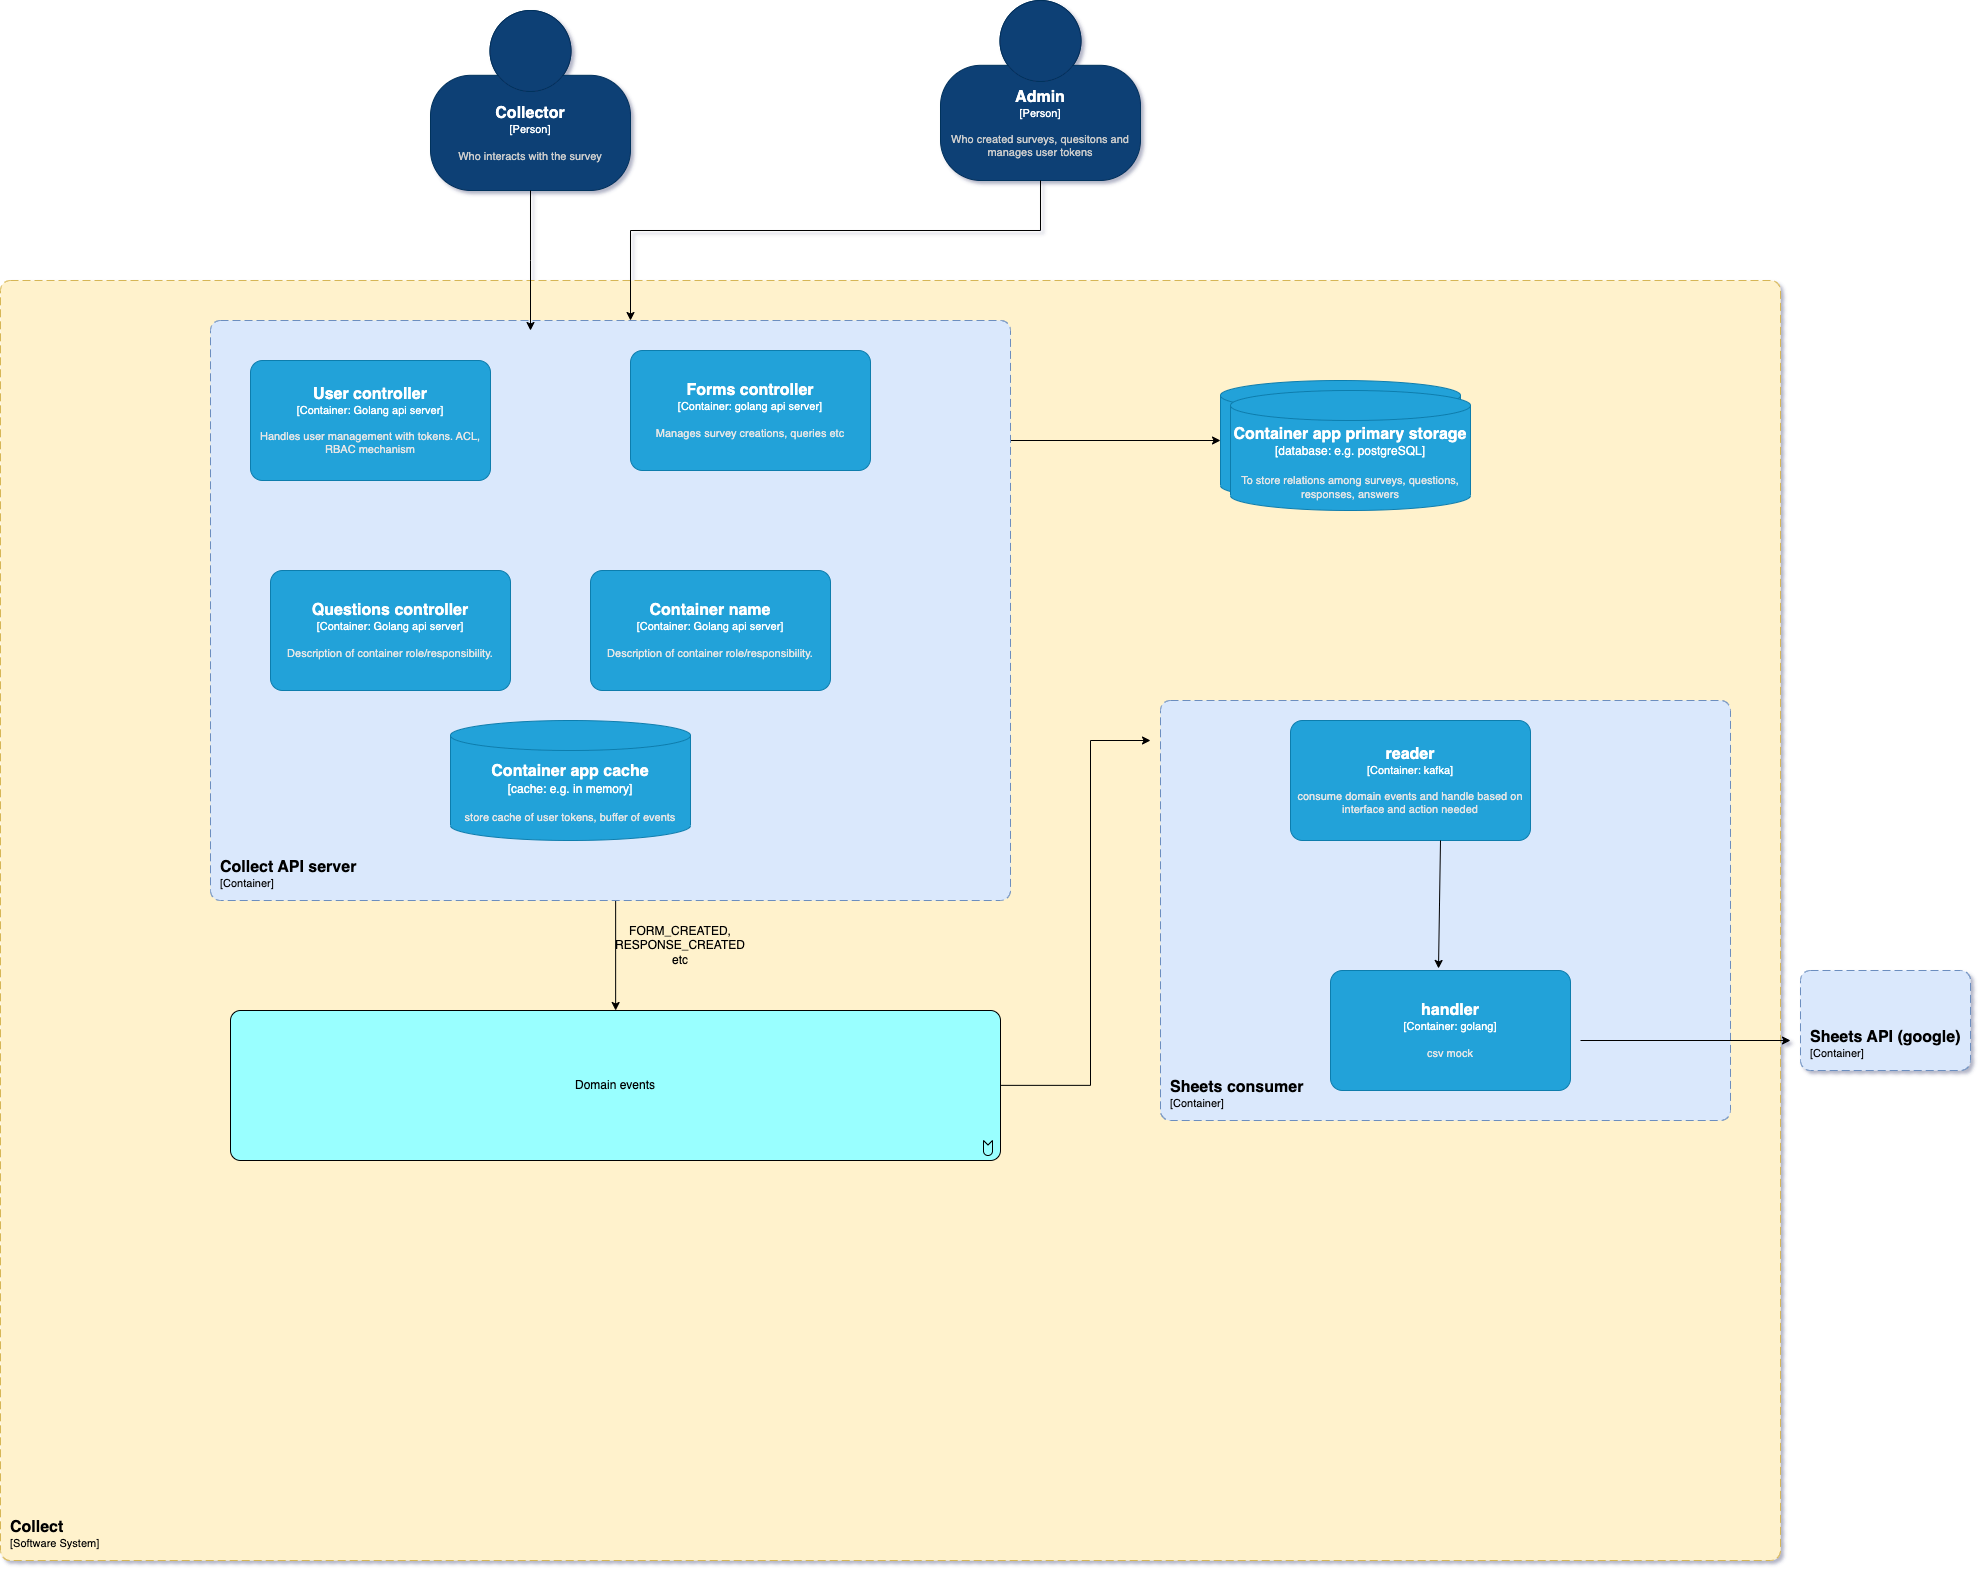

The diagram above was exported from draw.io. Its source (the exported page's mxGraphModel, read from the mxfile embedded in the PNG):
<mxGraphModel dx="3576" dy="1760" grid="1" gridSize="10" guides="1" tooltips="1" connect="1" arrows="1" fold="1" page="1" pageScale="1" pageWidth="850" pageHeight="1100" math="0" shadow="0">
  <root>
    <mxCell id="0" />
    <mxCell id="1" parent="0" />
    <object placeholders="1" c4Name="Collect" c4Type="SystemScopeBoundary" c4Application="Software System" label="&lt;font style=&quot;font-size: 16px&quot;&gt;&lt;b&gt;&lt;div style=&quot;text-align: left&quot;&gt;%c4Name%&lt;/div&gt;&lt;/b&gt;&lt;/font&gt;&lt;div style=&quot;text-align: left&quot;&gt;[%c4Application%]&lt;/div&gt;" id="3CRVlXGpZAhhhDU3SzCX-22">
      <mxCell style="rounded=1;fontSize=11;whiteSpace=wrap;html=1;dashed=1;arcSize=20;fillColor=#fff2cc;strokeColor=#d6b656;labelBackgroundColor=none;align=left;verticalAlign=bottom;labelBorderColor=none;spacingTop=0;spacing=10;dashPattern=8 4;metaEdit=1;rotatable=0;perimeter=rectanglePerimeter;noLabel=0;labelPadding=0;allowArrows=0;connectable=0;expand=0;recursiveResize=0;editable=1;pointerEvents=0;absoluteArcSize=1;points=[[0.25,0,0],[0.5,0,0],[0.75,0,0],[1,0.25,0],[1,0.5,0],[1,0.75,0],[0.75,1,0],[0.5,1,0],[0.25,1,0],[0,0.75,0],[0,0.5,0],[0,0.25,0]];" vertex="1" parent="1">
        <mxGeometry x="-720" y="320" width="1780" height="1280" as="geometry" />
      </mxCell>
    </object>
    <object placeholders="1" c4Name="Collector" c4Type="Person" c4Description="Who interacts with the survey" label="&lt;font style=&quot;font-size: 16px&quot;&gt;&lt;b&gt;%c4Name%&lt;/b&gt;&lt;/font&gt;&lt;div&gt;[%c4Type%]&lt;/div&gt;&lt;br&gt;&lt;div&gt;&lt;font style=&quot;font-size: 11px&quot;&gt;&lt;font color=&quot;#cccccc&quot;&gt;%c4Description%&lt;/font&gt;&lt;/div&gt;" id="oWKFUNcN5dc2H4w9lxPl-1">
      <mxCell style="html=1;fontSize=11;dashed=0;whiteSpace=wrap;fillColor=#083F75;strokeColor=#06315C;fontColor=#ffffff;shape=mxgraph.c4.person2;align=center;metaEdit=1;points=[[0.5,0,0],[1,0.5,0],[1,0.75,0],[0.75,1,0],[0.5,1,0],[0.25,1,0],[0,0.75,0],[0,0.5,0]];resizable=0;" parent="1" vertex="1">
        <mxGeometry x="-290" y="50" width="200" height="180" as="geometry" />
      </mxCell>
    </object>
    <object placeholders="1" c4Name="Admin" c4Type="Person" c4Description="Who created surveys, quesitons and manages user tokens" label="&lt;font style=&quot;font-size: 16px&quot;&gt;&lt;b&gt;%c4Name%&lt;/b&gt;&lt;/font&gt;&lt;div&gt;[%c4Type%]&lt;/div&gt;&lt;br&gt;&lt;div&gt;&lt;font style=&quot;font-size: 11px&quot;&gt;&lt;font color=&quot;#cccccc&quot;&gt;%c4Description%&lt;/font&gt;&lt;/div&gt;" id="oWKFUNcN5dc2H4w9lxPl-2">
      <mxCell style="html=1;fontSize=11;dashed=0;whiteSpace=wrap;fillColor=#083F75;strokeColor=#06315C;fontColor=#ffffff;shape=mxgraph.c4.person2;align=center;metaEdit=1;points=[[0.5,0,0],[1,0.5,0],[1,0.75,0],[0.75,1,0],[0.5,1,0],[0.25,1,0],[0,0.75,0],[0,0.5,0]];resizable=0;" parent="1" vertex="1">
        <mxGeometry x="220" y="40" width="200" height="180" as="geometry" />
      </mxCell>
    </object>
    <mxCell id="oWKFUNcN5dc2H4w9lxPl-8" style="edgeStyle=orthogonalEdgeStyle;rounded=0;orthogonalLoop=1;jettySize=auto;html=1;exitX=1;exitY=0.75;exitDx=0;exitDy=0;exitPerimeter=0;" parent="1" target="oWKFUNcN5dc2H4w9lxPl-5" edge="1" source="3CRVlXGpZAhhhDU3SzCX-5">
      <mxGeometry relative="1" as="geometry">
        <mxPoint x="350" y="480" as="sourcePoint" />
      </mxGeometry>
    </mxCell>
    <object placeholders="1" c4Type="Container name" c4Container="Collect app primary Storage" c4Technology="e.g. postgreSQL" c4Description="To store relations among surveys, questions, responses, answers" label="&lt;font style=&quot;font-size: 16px&quot;&gt;&lt;b&gt;%c4Type%&lt;/b&gt;&lt;/font&gt;&lt;div&gt;[%c4Container%:&amp;nbsp;%c4Technology%]&lt;/div&gt;&lt;br&gt;&lt;div&gt;&lt;font style=&quot;font-size: 11px&quot;&gt;&lt;font color=&quot;#E6E6E6&quot;&gt;%c4Description%&lt;/font&gt;&lt;/div&gt;" id="oWKFUNcN5dc2H4w9lxPl-5">
      <mxCell style="shape=cylinder3;size=15;whiteSpace=wrap;html=1;boundedLbl=1;rounded=0;labelBackgroundColor=none;fillColor=#23A2D9;fontSize=12;fontColor=#ffffff;align=center;strokeColor=#0E7DAD;metaEdit=1;points=[[0.5,0,0],[1,0.25,0],[1,0.5,0],[1,0.75,0],[0.5,1,0],[0,0.75,0],[0,0.5,0],[0,0.25,0]];resizable=0;" parent="1" vertex="1">
        <mxGeometry x="500" y="420" width="240" height="120" as="geometry" />
      </mxCell>
    </object>
    <mxCell id="oWKFUNcN5dc2H4w9lxPl-11" style="edgeStyle=orthogonalEdgeStyle;rounded=0;orthogonalLoop=1;jettySize=auto;html=1;" parent="1" target="oWKFUNcN5dc2H4w9lxPl-10" edge="1">
      <mxGeometry relative="1" as="geometry">
        <mxPoint x="265" y="540" as="sourcePoint" />
      </mxGeometry>
    </mxCell>
    <mxCell id="oWKFUNcN5dc2H4w9lxPl-36" style="edgeStyle=orthogonalEdgeStyle;rounded=0;orthogonalLoop=1;jettySize=auto;html=1;" parent="1" source="oWKFUNcN5dc2H4w9lxPl-10" edge="1">
      <mxGeometry relative="1" as="geometry">
        <mxPoint x="430" y="780" as="targetPoint" />
        <Array as="points">
          <mxPoint x="370" y="1125" />
          <mxPoint x="370" y="780" />
        </Array>
      </mxGeometry>
    </mxCell>
    <mxCell id="oWKFUNcN5dc2H4w9lxPl-10" value="Domain events" style="html=1;outlineConnect=0;whiteSpace=wrap;fillColor=#99ffff;shape=mxgraph.archimate3.application;appType=event;archiType=rounded;gradientColor=none;direction=south;" parent="1" vertex="1">
      <mxGeometry x="-490" y="1050" width="770" height="150" as="geometry" />
    </mxCell>
    <object placeholders="1" c4Type="Container app primary storage" c4Container="database" c4Technology="e.g. postgreSQL" c4Description="To store relations among surveys, questions, responses, answers" label="&lt;font style=&quot;font-size: 16px&quot;&gt;&lt;b&gt;%c4Type%&lt;/b&gt;&lt;/font&gt;&lt;div&gt;[%c4Container%:&amp;nbsp;%c4Technology%]&lt;/div&gt;&lt;br&gt;&lt;div&gt;&lt;font style=&quot;font-size: 11px&quot;&gt;&lt;font color=&quot;#E6E6E6&quot;&gt;%c4Description%&lt;/font&gt;&lt;/div&gt;" id="oWKFUNcN5dc2H4w9lxPl-14">
      <mxCell style="shape=cylinder3;size=15;whiteSpace=wrap;html=1;boundedLbl=1;rounded=0;labelBackgroundColor=none;fillColor=#23A2D9;fontSize=12;fontColor=#ffffff;align=center;strokeColor=#0E7DAD;metaEdit=1;points=[[0.5,0,0],[1,0.25,0],[1,0.5,0],[1,0.75,0],[0.5,1,0],[0,0.75,0],[0,0.5,0],[0,0.25,0]];resizable=0;" parent="1" vertex="1">
        <mxGeometry x="510" y="430" width="240" height="120" as="geometry" />
      </mxCell>
    </object>
    <object placeholders="1" c4Name="Sheets consumer" c4Type="ContainerScopeBoundary" c4Application="Container" label="&lt;font style=&quot;font-size: 16px&quot;&gt;&lt;b&gt;&lt;div style=&quot;text-align: left&quot;&gt;%c4Name%&lt;/div&gt;&lt;/b&gt;&lt;/font&gt;&lt;div style=&quot;text-align: left&quot;&gt;[%c4Application%]&lt;/div&gt;" id="oWKFUNcN5dc2H4w9lxPl-15">
      <mxCell style="rounded=1;fontSize=11;whiteSpace=wrap;html=1;dashed=1;arcSize=20;fillColor=#dae8fc;strokeColor=#6c8ebf;labelBackgroundColor=none;align=left;verticalAlign=bottom;labelBorderColor=none;spacingTop=0;spacing=10;dashPattern=8 4;metaEdit=1;rotatable=0;perimeter=rectanglePerimeter;noLabel=0;labelPadding=0;allowArrows=0;connectable=0;expand=0;recursiveResize=0;editable=1;pointerEvents=0;absoluteArcSize=1;points=[[0.25,0,0],[0.5,0,0],[0.75,0,0],[1,0.25,0],[1,0.5,0],[1,0.75,0],[0.75,1,0],[0.5,1,0],[0.25,1,0],[0,0.75,0],[0,0.5,0],[0,0.25,0]];" parent="1" vertex="1">
        <mxGeometry x="440" y="740" width="570" height="420" as="geometry" />
      </mxCell>
    </object>
    <mxCell id="oWKFUNcN5dc2H4w9lxPl-18" value="" style="group" parent="1" vertex="1" connectable="0">
      <mxGeometry x="-510" y="360" width="800" height="580" as="geometry" />
    </mxCell>
    <object placeholders="1" c4Name="Collect API server" c4Type="ContainerScopeBoundary" c4Application="Container" label="&lt;font style=&quot;font-size: 16px&quot;&gt;&lt;b&gt;&lt;div style=&quot;text-align: left&quot;&gt;%c4Name%&lt;/div&gt;&lt;/b&gt;&lt;/font&gt;&lt;div style=&quot;text-align: left&quot;&gt;[%c4Application%]&lt;/div&gt;" usergroup="apis to manage users" formsgroup="apis to manage froms" questionsgroup="apis to manage questions" responsegroup="apis to manage responses" id="oWKFUNcN5dc2H4w9lxPl-13">
      <mxCell style="rounded=1;fontSize=11;whiteSpace=wrap;html=1;dashed=1;arcSize=20;fillColor=#dae8fc;strokeColor=#6c8ebf;labelBackgroundColor=none;align=left;verticalAlign=bottom;labelBorderColor=none;spacingTop=0;spacing=10;dashPattern=8 4;metaEdit=1;rotatable=0;perimeter=rectanglePerimeter;noLabel=0;labelPadding=0;allowArrows=0;connectable=0;expand=0;recursiveResize=0;editable=1;pointerEvents=0;absoluteArcSize=1;points=[[0.25,0,0],[0.5,0,0],[0.75,0,0],[1,0.25,0],[1,0.5,0],[1,0.75,0],[0.75,1,0],[0.5,1,0],[0.25,1,0],[0,0.75,0],[0,0.5,0],[0,0.25,0]];" parent="oWKFUNcN5dc2H4w9lxPl-18" vertex="1">
        <mxGeometry width="799.9999999999999" height="580" as="geometry" />
      </mxCell>
    </object>
    <object placeholders="1" c4Name="User controller" c4Type="Container" c4Technology="Golang api server" c4Description="Handles user management with tokens. ACL, RBAC mechanism" label="&lt;font style=&quot;font-size: 16px&quot;&gt;&lt;b&gt;%c4Name%&lt;/b&gt;&lt;/font&gt;&lt;div&gt;[%c4Type%: %c4Technology%]&lt;/div&gt;&lt;br&gt;&lt;div&gt;&lt;font style=&quot;font-size: 11px&quot;&gt;&lt;font color=&quot;#E6E6E6&quot;&gt;%c4Description%&lt;/font&gt;&lt;/div&gt;" id="3CRVlXGpZAhhhDU3SzCX-6">
      <mxCell style="rounded=1;whiteSpace=wrap;html=1;fontSize=11;labelBackgroundColor=none;fillColor=#23A2D9;fontColor=#ffffff;align=center;arcSize=10;strokeColor=#0E7DAD;metaEdit=1;resizable=0;points=[[0.25,0,0],[0.5,0,0],[0.75,0,0],[1,0.25,0],[1,0.5,0],[1,0.75,0],[0.75,1,0],[0.5,1,0],[0.25,1,0],[0,0.75,0],[0,0.5,0],[0,0.25,0]];" vertex="1" parent="oWKFUNcN5dc2H4w9lxPl-18">
        <mxGeometry x="40" y="40" width="240" height="120" as="geometry" />
      </mxCell>
    </object>
    <object placeholders="1" c4Name="Forms controller" c4Type="Container" c4Technology="golang api server" c4Description="Manages survey creations, queries etc" label="&lt;font style=&quot;font-size: 16px&quot;&gt;&lt;b&gt;%c4Name%&lt;/b&gt;&lt;/font&gt;&lt;div&gt;[%c4Type%: %c4Technology%]&lt;/div&gt;&lt;br&gt;&lt;div&gt;&lt;font style=&quot;font-size: 11px&quot;&gt;&lt;font color=&quot;#E6E6E6&quot;&gt;%c4Description%&lt;/font&gt;&lt;/div&gt;" id="3CRVlXGpZAhhhDU3SzCX-5">
      <mxCell style="rounded=1;whiteSpace=wrap;html=1;fontSize=11;labelBackgroundColor=none;fillColor=#23A2D9;fontColor=#ffffff;align=center;arcSize=10;strokeColor=#0E7DAD;metaEdit=1;resizable=0;points=[[0.25,0,0],[0.5,0,0],[0.75,0,0],[1,0.25,0],[1,0.5,0],[1,0.75,0],[0.75,1,0],[0.5,1,0],[0.25,1,0],[0,0.75,0],[0,0.5,0],[0,0.25,0]];" vertex="1" parent="oWKFUNcN5dc2H4w9lxPl-18">
        <mxGeometry x="420" y="30" width="240" height="120" as="geometry" />
      </mxCell>
    </object>
    <object placeholders="1" c4Name="Questions controller" c4Type="Container" c4Technology="Golang api server" c4Description="Description of container role/responsibility." label="&lt;font style=&quot;font-size: 16px&quot;&gt;&lt;b&gt;%c4Name%&lt;/b&gt;&lt;/font&gt;&lt;div&gt;[%c4Type%: %c4Technology%]&lt;/div&gt;&lt;br&gt;&lt;div&gt;&lt;font style=&quot;font-size: 11px&quot;&gt;&lt;font color=&quot;#E6E6E6&quot;&gt;%c4Description%&lt;/font&gt;&lt;/div&gt;" id="3CRVlXGpZAhhhDU3SzCX-4">
      <mxCell style="rounded=1;whiteSpace=wrap;html=1;fontSize=11;labelBackgroundColor=none;fillColor=#23A2D9;fontColor=#ffffff;align=center;arcSize=10;strokeColor=#0E7DAD;metaEdit=1;resizable=0;points=[[0.25,0,0],[0.5,0,0],[0.75,0,0],[1,0.25,0],[1,0.5,0],[1,0.75,0],[0.75,1,0],[0.5,1,0],[0.25,1,0],[0,0.75,0],[0,0.5,0],[0,0.25,0]];" vertex="1" parent="oWKFUNcN5dc2H4w9lxPl-18">
        <mxGeometry x="60" y="250" width="240" height="120" as="geometry" />
      </mxCell>
    </object>
    <object placeholders="1" c4Name="Container name" c4Type="Container" c4Technology="Golang api server" c4Description="Description of container role/responsibility." label="&lt;font style=&quot;font-size: 16px&quot;&gt;&lt;b&gt;%c4Name%&lt;/b&gt;&lt;/font&gt;&lt;div&gt;[%c4Type%: %c4Technology%]&lt;/div&gt;&lt;br&gt;&lt;div&gt;&lt;font style=&quot;font-size: 11px&quot;&gt;&lt;font color=&quot;#E6E6E6&quot;&gt;%c4Description%&lt;/font&gt;&lt;/div&gt;" id="3CRVlXGpZAhhhDU3SzCX-17">
      <mxCell style="rounded=1;whiteSpace=wrap;html=1;fontSize=11;labelBackgroundColor=none;fillColor=#23A2D9;fontColor=#ffffff;align=center;arcSize=10;strokeColor=#0E7DAD;metaEdit=1;resizable=0;points=[[0.25,0,0],[0.5,0,0],[0.75,0,0],[1,0.25,0],[1,0.5,0],[1,0.75,0],[0.75,1,0],[0.5,1,0],[0.25,1,0],[0,0.75,0],[0,0.5,0],[0,0.25,0]];" vertex="1" parent="oWKFUNcN5dc2H4w9lxPl-18">
        <mxGeometry x="380" y="250" width="240" height="120" as="geometry" />
      </mxCell>
    </object>
    <object placeholders="1" c4Type="Container app cache" c4Container="cache" c4Technology="e.g. in memory" c4Description="store cache of user tokens, buffer of events" label="&lt;font style=&quot;font-size: 16px&quot;&gt;&lt;b&gt;%c4Type%&lt;/b&gt;&lt;/font&gt;&lt;div&gt;[%c4Container%:&amp;nbsp;%c4Technology%]&lt;/div&gt;&lt;br&gt;&lt;div&gt;&lt;font style=&quot;font-size: 11px&quot;&gt;&lt;font color=&quot;#E6E6E6&quot;&gt;%c4Description%&lt;/font&gt;&lt;/div&gt;" id="3CRVlXGpZAhhhDU3SzCX-21">
      <mxCell style="shape=cylinder3;size=15;whiteSpace=wrap;html=1;boundedLbl=1;rounded=0;labelBackgroundColor=none;fillColor=#23A2D9;fontSize=12;fontColor=#ffffff;align=center;strokeColor=#0E7DAD;metaEdit=1;points=[[0.5,0,0],[1,0.25,0],[1,0.5,0],[1,0.75,0],[0.5,1,0],[0,0.75,0],[0,0.5,0],[0,0.25,0]];resizable=0;" vertex="1" parent="oWKFUNcN5dc2H4w9lxPl-18">
        <mxGeometry x="240" y="400" width="240" height="120" as="geometry" />
      </mxCell>
    </object>
    <mxCell id="oWKFUNcN5dc2H4w9lxPl-19" style="edgeStyle=orthogonalEdgeStyle;rounded=0;orthogonalLoop=1;jettySize=auto;html=1;" parent="1" source="oWKFUNcN5dc2H4w9lxPl-2" edge="1">
      <mxGeometry relative="1" as="geometry">
        <mxPoint x="-90" y="360" as="targetPoint" />
        <Array as="points">
          <mxPoint x="320" y="270" />
          <mxPoint x="-90" y="270" />
        </Array>
      </mxGeometry>
    </mxCell>
    <object placeholders="1" c4Name="Sheets API (google)" c4Type="ContainerScopeBoundary" c4Application="Container" label="&lt;font style=&quot;font-size: 16px&quot;&gt;&lt;b&gt;&lt;div style=&quot;text-align: left&quot;&gt;%c4Name%&lt;/div&gt;&lt;/b&gt;&lt;/font&gt;&lt;div style=&quot;text-align: left&quot;&gt;[%c4Application%]&lt;/div&gt;" id="oWKFUNcN5dc2H4w9lxPl-20">
      <mxCell style="rounded=1;fontSize=11;whiteSpace=wrap;html=1;dashed=1;arcSize=20;fillColor=#dae8fc;strokeColor=#6c8ebf;labelBackgroundColor=none;align=left;verticalAlign=bottom;labelBorderColor=none;spacingTop=0;spacing=10;dashPattern=8 4;metaEdit=1;rotatable=0;perimeter=rectanglePerimeter;noLabel=0;labelPadding=0;allowArrows=0;connectable=0;expand=0;recursiveResize=0;editable=1;pointerEvents=0;absoluteArcSize=1;points=[[0.25,0,0],[0.5,0,0],[0.75,0,0],[1,0.25,0],[1,0.5,0],[1,0.75,0],[0.75,1,0],[0.5,1,0],[0.25,1,0],[0,0.75,0],[0,0.5,0],[0,0.25,0]];" parent="1" vertex="1">
        <mxGeometry x="1080" y="1010" width="170" height="100" as="geometry" />
      </mxCell>
    </object>
    <mxCell id="oWKFUNcN5dc2H4w9lxPl-30" value="" style="endArrow=classic;html=1;rounded=0;" parent="1" edge="1">
      <mxGeometry width="50" height="50" relative="1" as="geometry">
        <mxPoint x="860" y="1080" as="sourcePoint" />
        <mxPoint x="1070" y="1080" as="targetPoint" />
      </mxGeometry>
    </mxCell>
    <object placeholders="1" c4Name="reader" c4Type="Container" c4Technology="kafka" c4Description="consume domain events and handle based on interface and action needed" label="&lt;font style=&quot;font-size: 16px&quot;&gt;&lt;b&gt;%c4Name%&lt;/b&gt;&lt;/font&gt;&lt;div&gt;[%c4Type%: %c4Technology%]&lt;/div&gt;&lt;br&gt;&lt;div&gt;&lt;font style=&quot;font-size: 11px&quot;&gt;&lt;font color=&quot;#E6E6E6&quot;&gt;%c4Description%&lt;/font&gt;&lt;/div&gt;" id="3CRVlXGpZAhhhDU3SzCX-1">
      <mxCell style="rounded=1;whiteSpace=wrap;html=1;fontSize=11;labelBackgroundColor=none;fillColor=#23A2D9;fontColor=#ffffff;align=center;arcSize=10;strokeColor=#0E7DAD;metaEdit=1;resizable=0;points=[[0.25,0,0],[0.5,0,0],[0.75,0,0],[1,0.25,0],[1,0.5,0],[1,0.75,0],[0.75,1,0],[0.5,1,0],[0.25,1,0],[0,0.75,0],[0,0.5,0],[0,0.25,0]];" vertex="1" parent="1">
        <mxGeometry x="570" y="760" width="240" height="120" as="geometry" />
      </mxCell>
    </object>
    <object placeholders="1" c4Name="handler" c4Type="Container" c4Technology="golang" c4Description="csv mock" label="&lt;font style=&quot;font-size: 16px&quot;&gt;&lt;b&gt;%c4Name%&lt;/b&gt;&lt;/font&gt;&lt;div&gt;[%c4Type%: %c4Technology%]&lt;/div&gt;&lt;br&gt;&lt;div&gt;&lt;font style=&quot;font-size: 11px&quot;&gt;&lt;font color=&quot;#E6E6E6&quot;&gt;%c4Description%&lt;/font&gt;&lt;/div&gt;" id="3CRVlXGpZAhhhDU3SzCX-2">
      <mxCell style="rounded=1;whiteSpace=wrap;html=1;fontSize=11;labelBackgroundColor=none;fillColor=#23A2D9;fontColor=#ffffff;align=center;arcSize=10;strokeColor=#0E7DAD;metaEdit=1;resizable=0;points=[[0.25,0,0],[0.5,0,0],[0.75,0,0],[1,0.25,0],[1,0.5,0],[1,0.75,0],[0.75,1,0],[0.5,1,0],[0.25,1,0],[0,0.75,0],[0,0.5,0],[0,0.25,0]];" vertex="1" parent="1">
        <mxGeometry x="610" y="1010" width="240" height="120" as="geometry" />
      </mxCell>
    </object>
    <mxCell id="3CRVlXGpZAhhhDU3SzCX-3" style="rounded=0;orthogonalLoop=1;jettySize=auto;html=1;entryX=0.45;entryY=-0.017;entryDx=0;entryDy=0;entryPerimeter=0;" edge="1" parent="1" target="3CRVlXGpZAhhhDU3SzCX-2">
      <mxGeometry relative="1" as="geometry">
        <mxPoint x="720" y="880" as="sourcePoint" />
        <mxPoint x="330" y="1400" as="targetPoint" />
      </mxGeometry>
    </mxCell>
    <mxCell id="3CRVlXGpZAhhhDU3SzCX-18" value="FORM_CREATED, RESPONSE_CREATED etc" style="text;html=1;strokeColor=none;fillColor=none;align=center;verticalAlign=middle;whiteSpace=wrap;rounded=0;" vertex="1" parent="1">
      <mxGeometry x="-50" y="970" width="20" height="30" as="geometry" />
    </mxCell>
    <mxCell id="3CRVlXGpZAhhhDU3SzCX-20" style="edgeStyle=orthogonalEdgeStyle;rounded=0;orthogonalLoop=1;jettySize=auto;html=1;" edge="1" parent="1" source="oWKFUNcN5dc2H4w9lxPl-1">
      <mxGeometry relative="1" as="geometry">
        <mxPoint x="-190" y="370" as="targetPoint" />
      </mxGeometry>
    </mxCell>
  </root>
</mxGraphModel>